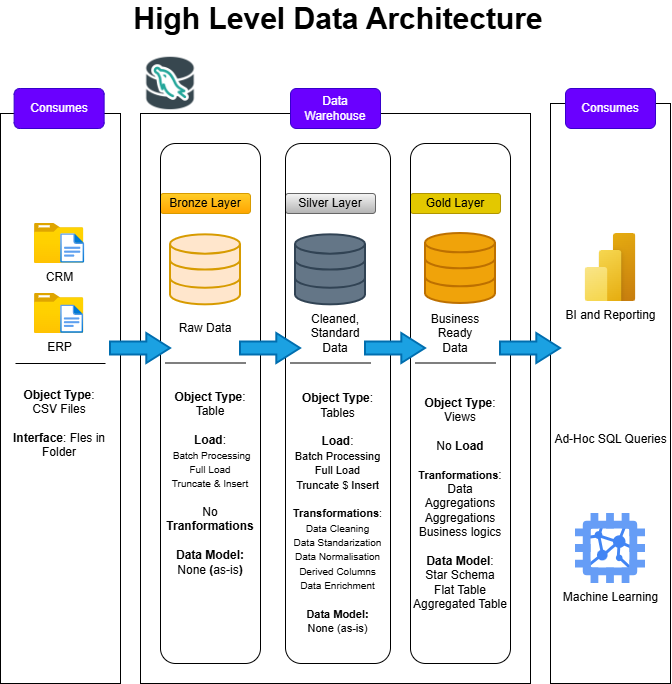

The diagram above was exported from draw.io. Its source (the exported page's mxGraphModel, read from the mxfile embedded in the PNG):
<mxGraphModel dx="1099" dy="1831" grid="1" gridSize="10" guides="1" tooltips="1" connect="1" arrows="1" fold="1" page="1" pageScale="1" pageWidth="827" pageHeight="1169" math="0" shadow="0">
  <root>
    <mxCell id="0" />
    <mxCell id="1" parent="0" />
    <mxCell id="bsSIv99ghO_QJPy32DPK-6" parent="1" style="rounded=0;whiteSpace=wrap;html=1;" value="" vertex="1">
      <mxGeometry height="570" width="390" x="210" y="50" as="geometry" />
    </mxCell>
    <mxCell id="bsSIv99ghO_QJPy32DPK-7" parent="1" style="rounded=1;whiteSpace=wrap;html=1;strokeColor=#3700CC;fillColor=#6a00ff;fontColor=#ffffff;" value="Data Warehouse" vertex="1">
      <mxGeometry height="40" width="90" x="360" y="25" as="geometry" />
    </mxCell>
    <mxCell id="bsSIv99ghO_QJPy32DPK-8" parent="1" style="rounded=0;whiteSpace=wrap;html=1;" value="" vertex="1">
      <mxGeometry height="580" width="120" x="620" y="40" as="geometry" />
    </mxCell>
    <mxCell id="bsSIv99ghO_QJPy32DPK-9" parent="1" style="rounded=1;whiteSpace=wrap;html=1;strokeColor=#3700CC;fillColor=#6a00ff;fontColor=#ffffff;" value="Consumes" vertex="1">
      <mxGeometry height="40" width="90" x="635" y="25" as="geometry" />
    </mxCell>
    <mxCell id="bsSIv99ghO_QJPy32DPK-10" parent="1" style="rounded=1;whiteSpace=wrap;html=1;strokeColor=#d79b00;fillColor=#ffcd28;gradientColor=#ffa500;" value="Bronze Layer" vertex="1">
      <mxGeometry height="20" width="90" x="230" y="130" as="geometry" />
    </mxCell>
    <mxCell id="bsSIv99ghO_QJPy32DPK-11" parent="1" style="rounded=1;whiteSpace=wrap;html=1;fillColor=none;" value="" vertex="1">
      <mxGeometry height="520" width="100" x="230" y="80" as="geometry" />
    </mxCell>
    <mxCell id="bsSIv99ghO_QJPy32DPK-12" parent="1" style="rounded=1;whiteSpace=wrap;html=1;strokeColor=#666666;fillColor=#f5f5f5;gradientColor=#b3b3b3;" value="Silver Layer" vertex="1">
      <mxGeometry height="20" width="90" x="355" y="130" as="geometry" />
    </mxCell>
    <mxCell id="bsSIv99ghO_QJPy32DPK-13" parent="1" style="rounded=1;whiteSpace=wrap;html=1;fillColor=none;" value="" vertex="1">
      <mxGeometry height="520" width="105" x="355" y="80" as="geometry" />
    </mxCell>
    <mxCell id="bsSIv99ghO_QJPy32DPK-15" parent="1" style="rounded=1;whiteSpace=wrap;html=1;strokeColor=#B09500;fillColor=#e3c800;fontColor=#000000;" value="Gold Layer" vertex="1">
      <mxGeometry height="20" width="90" x="480" y="130" as="geometry" />
    </mxCell>
    <mxCell id="bsSIv99ghO_QJPy32DPK-16" parent="1" style="rounded=1;whiteSpace=wrap;html=1;fillColor=none;" value="" vertex="1">
      <mxGeometry height="520" width="100" x="480" y="80" as="geometry" />
    </mxCell>
    <mxCell id="bsSIv99ghO_QJPy32DPK-20" parent="1" style="rounded=0;whiteSpace=wrap;html=1;" value="" vertex="1">
      <mxGeometry height="570" width="120" x="70" y="50" as="geometry" />
    </mxCell>
    <mxCell id="bsSIv99ghO_QJPy32DPK-21" parent="1" style="rounded=1;whiteSpace=wrap;html=1;strokeColor=#3700CC;fillColor=#6a00ff;fontColor=#ffffff;" value="Consumes" vertex="1">
      <mxGeometry height="40" width="90" x="83.63" y="25" as="geometry" />
    </mxCell>
    <mxCell id="bsSIv99ghO_QJPy32DPK-23" parent="1" style="image;aspect=fixed;html=1;points=[];align=center;fontSize=12;image=img/lib/azure2/general/Folder_Blank.svg;" value="CRM" vertex="1">
      <mxGeometry height="40" width="49.29" x="103.98" y="160" as="geometry" />
    </mxCell>
    <mxCell id="bsSIv99ghO_QJPy32DPK-24" parent="1" style="image;aspect=fixed;html=1;points=[];align=center;fontSize=12;image=img/lib/azure2/general/File.svg;" value="" vertex="1">
      <mxGeometry height="30" width="24.35" x="130" y="170" as="geometry" />
    </mxCell>
    <mxCell id="bsSIv99ghO_QJPy32DPK-25" parent="1" style="image;aspect=fixed;html=1;points=[];align=center;fontSize=12;image=img/lib/azure2/general/Folder_Blank.svg;" value="ERP" vertex="1">
      <mxGeometry height="40" width="49.29" x="103.98" y="230" as="geometry" />
    </mxCell>
    <mxCell id="bsSIv99ghO_QJPy32DPK-26" parent="1" style="image;aspect=fixed;html=1;points=[];align=center;fontSize=12;image=img/lib/azure2/general/File.svg;" value="" vertex="1">
      <mxGeometry height="28.67" width="23.27" x="130" y="241.32999999999998" as="geometry" />
    </mxCell>
    <mxCell id="8cXyDlTBpQYtFpuMmEWK-4" edge="1" parent="1" style="endArrow=none;html=1;rounded=0;" value="">
      <mxGeometry height="50" relative="1" width="50" as="geometry">
        <mxPoint x="85" y="300" as="sourcePoint" />
        <mxPoint x="175" y="300" as="targetPoint" />
      </mxGeometry>
    </mxCell>
    <mxCell id="8cXyDlTBpQYtFpuMmEWK-6" parent="1" style="text;html=1;whiteSpace=wrap;strokeColor=none;fillColor=none;align=center;verticalAlign=middle;rounded=0;" value="&lt;b&gt;Object Type&lt;/b&gt;: CSV Files&lt;br&gt;&lt;br&gt;&lt;b&gt;Interface&lt;/b&gt;: Fles in Folder" vertex="1">
      <mxGeometry height="60" width="100" x="78.63" y="330" as="geometry" />
    </mxCell>
    <mxCell id="8cXyDlTBpQYtFpuMmEWK-7" parent="1" style="html=1;verticalLabelPosition=bottom;align=center;labelBackgroundColor=#ffffff;verticalAlign=top;strokeWidth=2;strokeColor=#d79b00;shadow=0;dashed=0;shape=mxgraph.ios7.icons.data;fillColor=#ffe6cc;" value="" vertex="1">
      <mxGeometry height="70" width="70" x="240" y="171.33" as="geometry" />
    </mxCell>
    <mxCell id="8cXyDlTBpQYtFpuMmEWK-8" parent="1" style="html=1;verticalLabelPosition=bottom;align=center;labelBackgroundColor=#ffffff;verticalAlign=top;strokeWidth=2;strokeColor=#314354;shadow=0;dashed=0;shape=mxgraph.ios7.icons.data;fillColor=#647687;fontColor=#ffffff;" value="" vertex="1">
      <mxGeometry height="70" width="70" x="365" y="171.32999999999998" as="geometry" />
    </mxCell>
    <mxCell id="8cXyDlTBpQYtFpuMmEWK-9" parent="1" style="html=1;verticalLabelPosition=bottom;align=center;labelBackgroundColor=#ffffff;verticalAlign=top;strokeWidth=2;strokeColor=#BD7000;shadow=0;dashed=0;shape=mxgraph.ios7.icons.data;fillColor=#f0a30a;fontColor=#000000;" value="" vertex="1">
      <mxGeometry height="70" width="70" x="495" y="169.99999999999997" as="geometry" />
    </mxCell>
    <mxCell id="8cXyDlTBpQYtFpuMmEWK-10" parent="1" style="shape=mxgraph.arrows.arrow_right;html=1;verticalLabelPosition=bottom;verticalAlign=top;strokeWidth=2;strokeColor=#006EAF;fillColor=#1ba1e2;fontColor=#ffffff;" value="" vertex="1">
      <mxGeometry height="30" width="60" x="180" y="270" as="geometry" />
    </mxCell>
    <mxCell id="8cXyDlTBpQYtFpuMmEWK-12" parent="1" style="shape=mxgraph.arrows.arrow_right;html=1;verticalLabelPosition=bottom;verticalAlign=top;strokeWidth=2;strokeColor=#006EAF;fillColor=#1ba1e2;fontColor=#ffffff;" value="" vertex="1">
      <mxGeometry height="30" width="60" x="310" y="270" as="geometry" />
    </mxCell>
    <mxCell id="8cXyDlTBpQYtFpuMmEWK-13" parent="1" style="shape=mxgraph.arrows.arrow_right;html=1;verticalLabelPosition=bottom;verticalAlign=top;strokeWidth=2;strokeColor=#006EAF;fillColor=#1ba1e2;fontColor=#ffffff;" value="" vertex="1">
      <mxGeometry height="30" width="60" x="435" y="270" as="geometry" />
    </mxCell>
    <mxCell id="8cXyDlTBpQYtFpuMmEWK-14" parent="1" style="shape=mxgraph.arrows.arrow_right;html=1;verticalLabelPosition=bottom;verticalAlign=top;strokeWidth=2;strokeColor=#006EAF;fillColor=#1ba1e2;fontColor=#ffffff;" value="" vertex="1">
      <mxGeometry height="30" width="60" x="570" y="270" as="geometry" />
    </mxCell>
    <mxCell id="8cXyDlTBpQYtFpuMmEWK-15" parent="1" style="text;html=1;whiteSpace=wrap;strokeColor=none;fillColor=none;align=center;verticalAlign=middle;rounded=0;" value="Raw Data" vertex="1">
      <mxGeometry height="30" width="60" x="245" y="249.99999999999997" as="geometry" />
    </mxCell>
    <mxCell id="8cXyDlTBpQYtFpuMmEWK-16" parent="1" style="text;html=1;whiteSpace=wrap;strokeColor=none;fillColor=none;align=center;verticalAlign=middle;rounded=0;" value="Cleaned, Standard Data" vertex="1">
      <mxGeometry height="30" width="60" x="375" y="255" as="geometry" />
    </mxCell>
    <mxCell id="8cXyDlTBpQYtFpuMmEWK-17" parent="1" style="text;html=1;whiteSpace=wrap;strokeColor=none;fillColor=none;align=center;verticalAlign=middle;rounded=0;" value="Business Ready Data" vertex="1">
      <mxGeometry height="30" width="60" x="495" y="255" as="geometry" />
    </mxCell>
    <mxCell id="8cXyDlTBpQYtFpuMmEWK-18" edge="1" parent="1" style="endArrow=none;html=1;rounded=0;" value="">
      <mxGeometry height="50" relative="1" width="50" as="geometry">
        <mxPoint x="235" y="299.5" as="sourcePoint" />
        <mxPoint x="315" y="299.5" as="targetPoint" />
      </mxGeometry>
    </mxCell>
    <mxCell id="8cXyDlTBpQYtFpuMmEWK-19" edge="1" parent="1" style="endArrow=none;html=1;rounded=0;" value="">
      <mxGeometry height="50" relative="1" width="50" as="geometry">
        <mxPoint x="360" y="299.5" as="sourcePoint" />
        <mxPoint x="440" y="299.5" as="targetPoint" />
      </mxGeometry>
    </mxCell>
    <mxCell id="8cXyDlTBpQYtFpuMmEWK-20" edge="1" parent="1" style="endArrow=none;html=1;rounded=0;" value="">
      <mxGeometry height="50" relative="1" width="50" as="geometry">
        <mxPoint x="485" y="299.5" as="sourcePoint" />
        <mxPoint x="565" y="299.5" as="targetPoint" />
      </mxGeometry>
    </mxCell>
    <mxCell id="8cXyDlTBpQYtFpuMmEWK-22" parent="1" style="text;html=1;whiteSpace=wrap;strokeColor=none;fillColor=none;align=center;verticalAlign=middle;rounded=0;" value="&lt;b&gt;Object Type&lt;/b&gt;: Table&lt;div&gt;&lt;br&gt;&lt;b&gt;Load&lt;/b&gt;:&lt;br&gt;&amp;nbsp;&lt;font style=&quot;font-size: 10px;&quot;&gt;Batch&amp;nbsp;&lt;span style=&quot;background-color: transparent; color: light-dark(rgb(0, 0, 0), rgb(255, 255, 255));&quot;&gt;Processing&lt;/span&gt;&lt;/font&gt;&lt;div&gt;&lt;font style=&quot;font-size: 10px;&quot;&gt;&lt;span style=&quot;background-color: transparent; color: light-dark(rgb(0, 0, 0), rgb(255, 255, 255));&quot;&gt;Full Load&lt;br&gt;&lt;/span&gt;&lt;span style=&quot;background-color: transparent; color: light-dark(rgb(0, 0, 0), rgb(255, 255, 255));&quot;&gt;Truncate &amp;amp; Insert&lt;/span&gt;&lt;/font&gt;&lt;/div&gt;&lt;div&gt;&lt;br&gt;No &lt;b&gt;Tranformations&lt;br&gt;&lt;br&gt;Data Model: &lt;/b&gt;None&lt;b&gt; (&lt;/b&gt;as-is&lt;b&gt;)&lt;/b&gt;&lt;/div&gt;&lt;/div&gt;" vertex="1">
      <mxGeometry height="300" width="100" x="230" y="270" as="geometry" />
    </mxCell>
    <mxCell id="8cXyDlTBpQYtFpuMmEWK-23" parent="1" style="text;html=1;whiteSpace=wrap;strokeColor=none;fillColor=none;align=center;verticalAlign=middle;rounded=0;" value="&lt;b&gt;Object Type&lt;/b&gt;: Tables&lt;br&gt;&lt;br&gt;&lt;b&gt;Load&lt;/b&gt;:&lt;br&gt;&lt;font style=&quot;&quot;&gt;&lt;span style=&quot;font-size: 11px;&quot;&gt;Batch Processing&lt;/span&gt;&lt;br&gt;&lt;span style=&quot;font-size: 11px;&quot;&gt;Full Load&lt;/span&gt;&lt;br&gt;&lt;span style=&quot;font-size: 11px;&quot;&gt;Truncate $ Insert&lt;/span&gt;&lt;br&gt;&lt;br&gt;&lt;b style=&quot;&quot;&gt;&lt;font style=&quot;font-size: 11px;&quot;&gt;Transformations&lt;/font&gt;&lt;/b&gt;&lt;span style=&quot;font-size: 11px;&quot;&gt;:&lt;/span&gt;&lt;br&gt;&lt;font style=&quot;font-size: 10px;&quot;&gt;Data Cleaning&lt;br&gt;Data Standarization&lt;br&gt;Data Normalisation&lt;br&gt;Derived Columns&lt;br&gt;Data Enrichment&lt;br&gt;&lt;/font&gt;&lt;br&gt;&lt;b style=&quot;font-size: 11px;&quot;&gt;Data Model:&lt;/b&gt;&lt;br&gt;&lt;span style=&quot;font-size: 11px;&quot;&gt;None (as-is)&lt;/span&gt;&lt;/font&gt;" vertex="1">
      <mxGeometry height="300" width="105" x="355" y="300" as="geometry" />
    </mxCell>
    <mxCell id="8cXyDlTBpQYtFpuMmEWK-24" parent="1" style="text;html=1;whiteSpace=wrap;strokeColor=none;fillColor=none;align=center;verticalAlign=middle;rounded=0;" value="&lt;b&gt;Object Type&lt;/b&gt;: Views&lt;br&gt;&lt;br&gt;No &lt;b&gt;Load&lt;/b&gt;&lt;br&gt;&lt;br&gt;&lt;b&gt;&lt;font style=&quot;font-size: 11px;&quot;&gt;Tranformations&lt;/font&gt;&lt;/b&gt;:&lt;br&gt;Data Aggregations&lt;br&gt;Aggregations&lt;br&gt;Business logics&lt;br&gt;&lt;br&gt;&lt;b&gt;Data Model&lt;/b&gt;:&lt;br&gt;Star Schema&lt;br&gt;Flat Table&lt;br&gt;Aggregated Table" vertex="1">
      <mxGeometry height="320" width="100" x="480" y="280" as="geometry" />
    </mxCell>
    <mxCell id="8cXyDlTBpQYtFpuMmEWK-28" parent="1" style="image;aspect=fixed;html=1;points=[];align=center;fontSize=12;image=img/lib/azure2/power_platform/PowerBI.svg;" value="BI and Reporting" vertex="1">
      <mxGeometry height="68" width="51" x="654.5" y="170" as="geometry" />
    </mxCell>
    <mxCell id="8cXyDlTBpQYtFpuMmEWK-29" parent="1" style="shape=image;html=1;verticalAlign=top;verticalLabelPosition=bottom;labelBackgroundColor=#ffffff;imageAspect=0;aspect=fixed;image=https://icons.diagrams.net/icon-cache1/Travello_-_Basic_UI-2001/Find-569.svg" value="Ad-Hoc SQL Queries" vertex="1">
      <mxGeometry height="64" width="64" x="648" y="298" as="geometry" />
    </mxCell>
    <mxCell id="8cXyDlTBpQYtFpuMmEWK-30" parent="1" style="editableCssRules=.*;html=1;shape=image;verticalLabelPosition=bottom;labelBackgroundColor=#ffffff;verticalAlign=top;aspect=fixed;imageAspect=0;image=data:image/svg+xml,(base64 omitted: 2164 chars);" value="Machine Learning" vertex="1">
      <mxGeometry height="70" width="70" x="645" y="450" as="geometry" />
    </mxCell>
    <mxCell id="8cXyDlTBpQYtFpuMmEWK-32" parent="1" style="shape=image;verticalLabelPosition=bottom;labelBackgroundColor=default;verticalAlign=top;aspect=fixed;imageAspect=0;image=data:image/png,(base64 omitted: 10580 chars);" value="" vertex="1">
      <mxGeometry height="60" width="60" x="210" y="-10" as="geometry" />
    </mxCell>
    <mxCell id="9bGNk2-qJDDF2yxal70I-1" parent="1" style="text;html=1;whiteSpace=wrap;strokeColor=none;fillColor=none;align=center;verticalAlign=middle;rounded=0;" value="&lt;font style=&quot;font-size: 30px;&quot;&gt;&lt;b style=&quot;&quot;&gt;High Level Data Architecture&lt;/b&gt;&lt;/font&gt;" vertex="1">
      <mxGeometry height="30" width="570" x="122.5" y="-60" as="geometry" />
    </mxCell>
  </root>
</mxGraphModel>